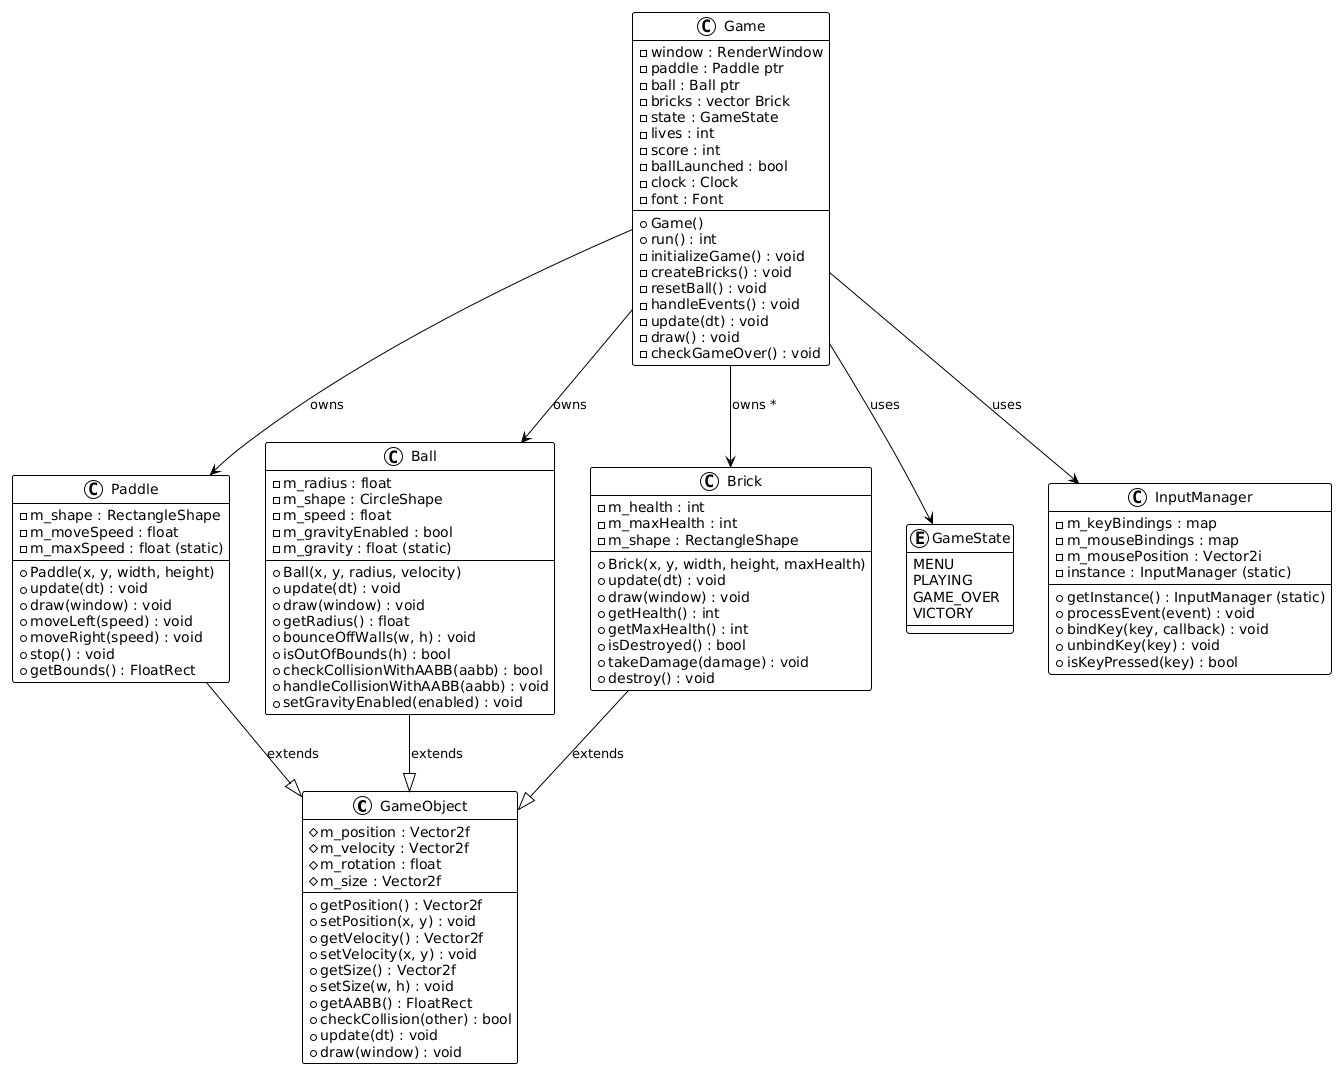

The diagram above was rendered by PlantUML. Its source (embedded in the PNG):
@startuml
!theme plain

' ============ BASE CLASS ============
class GameObject {
  # m_position : Vector2f
  # m_velocity : Vector2f
  # m_rotation : float
  # m_size : Vector2f
  --
  + getPosition() : Vector2f
  + setPosition(x, y) : void
  + getVelocity() : Vector2f
  + setVelocity(x, y) : void
  + getSize() : Vector2f
  + setSize(w, h) : void
  + getAABB() : FloatRect
  + checkCollision(other) : bool
  + update(dt) : void
  + draw(window) : void
}

' ============ GAMEPLAY CLASSES ============
class Paddle {
  - m_shape : RectangleShape
  - m_moveSpeed : float
  - m_maxSpeed : float (static)
  --
  + Paddle(x, y, width, height)
  + update(dt) : void
  + draw(window) : void
  + moveLeft(speed) : void
  + moveRight(speed) : void
  + stop() : void
  + getBounds() : FloatRect
}

class Ball {
  - m_radius : float
  - m_shape : CircleShape
  - m_speed : float
  - m_gravityEnabled : bool
  - m_gravity : float (static)
  --
  + Ball(x, y, radius, velocity)
  + update(dt) : void
  + draw(window) : void
  + getRadius() : float
  + bounceOffWalls(w, h) : void
  + isOutOfBounds(h) : bool
  + checkCollisionWithAABB(aabb) : bool
  + handleCollisionWithAABB(aabb) : void
  + setGravityEnabled(enabled) : void
}

class Brick {
  - m_health : int
  - m_maxHealth : int
  - m_shape : RectangleShape
  --
  + Brick(x, y, width, height, maxHealth)
  + update(dt) : void
  + draw(window) : void
  + getHealth() : int
  + getMaxHealth() : int
  + isDestroyed() : bool
  + takeDamage(damage) : void
  + destroy() : void
}

' ============ MAIN GAME ============
enum GameState {
  MENU
  PLAYING
  GAME_OVER
  VICTORY
}

class Game {
  - window : RenderWindow
  - paddle : Paddle ptr
  - ball : Ball ptr
  - bricks : vector Brick
  - state : GameState
  - lives : int
  - score : int
  - ballLaunched : bool
  - clock : Clock
  - font : Font
  --
  + Game()
  + run() : int
  - initializeGame() : void
  - createBricks() : void
  - resetBall() : void
  - handleEvents() : void
  - update(dt) : void
  - draw() : void
  - checkGameOver() : void
}

' ============ INPUT SYSTEM ============
class InputManager {
  - m_keyBindings : map
  - m_mouseBindings : map
  - m_mousePosition : Vector2i
  - instance : InputManager (static)
  --
  + getInstance() : InputManager (static)
  + processEvent(event) : void
  + bindKey(key, callback) : void
  + unbindKey(key) : void
  + isKeyPressed(key) : bool
}

' ============ RELATIONSHIPS ============
Paddle --|> GameObject : extends
Ball --|> GameObject : extends
Brick --|> GameObject : extends

Game --> Paddle : owns
Game --> Ball : owns
Game --> Brick : owns *
Game --> GameState : uses
Game --> InputManager : uses
@enduml